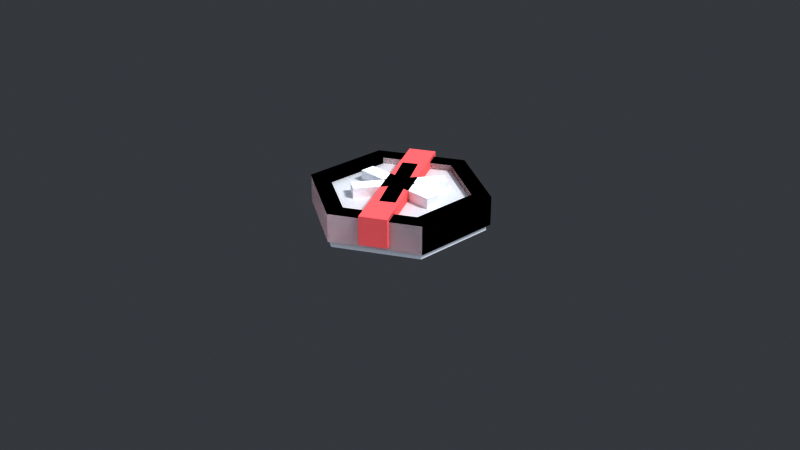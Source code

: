 # Source: autotiled_rules.blender.blend  (saved by Blender 4.0.36; exported with 4.5.12 LTS)
import bpy
from mathutils import Matrix  # noqa: F401  (used for matrix-valued properties, if any)

bpy.ops.wm.read_factory_settings(use_empty=True)
scene = bpy.context.scene
scene.name = 'Scene'

# ---- collections
col_collection = bpy.data.collections.new('Collection'); scene.collection.children.link(col_collection)
col_tile_decorator_not = bpy.data.collections.new('Tile Decorator Not'); scene.collection.children.link(col_tile_decorator_not)
col_tile_decorator_any = bpy.data.collections.new('Tile Decorator Any'); scene.collection.children.link(col_tile_decorator_any)

# ---- materials (node trees are filled in below, after node groups)
mat_tile_not = bpy.data.materials.new('tile_not')
mat_tile_not.use_transparent_shadow = False
mat_tile_any = bpy.data.materials.new('tile_any')
mat_tile_any.use_transparent_shadow = False

# ---- material node trees
mat_tile_not.use_nodes = True; mat_tile_not.node_tree.nodes.clear()
_N = mat_tile_not.node_tree.nodes; _L = mat_tile_not.node_tree.links
n0 = _N.new('ShaderNodeBsdfPrincipled'); n0.name = 'Principled BSDF'; n0.location = (10, 300)
n0.inputs[0].default_value = (1.0, 0.3403, 0.3403, 1.0)
n0.inputs[2].default_value = 1.0
n0.inputs[3].default_value = 1.45
n1 = _N.new('ShaderNodeOutputMaterial'); n1.name = 'Material Output'; n1.location = (300, 300)
_L.new(n0.outputs[0], n1.inputs[0])
n1.is_active_output = True
mat_tile_any.use_nodes = True; mat_tile_any.node_tree.nodes.clear()
_N = mat_tile_any.node_tree.nodes; _L = mat_tile_any.node_tree.links
n0 = _N.new('ShaderNodeBsdfPrincipled'); n0.name = 'Principled BSDF'; n0.location = (10, 300)
n0.inputs[0].default_value = (1.0, 1.0, 1.0, 1.0)
n0.inputs[2].default_value = 1.0
n0.inputs[3].default_value = 1.45
n1 = _N.new('ShaderNodeOutputMaterial'); n1.name = 'Material Output'; n1.location = (300, 300)
_L.new(n0.outputs[0], n1.inputs[0])
n1.is_active_output = True

# ---- world
world_world = bpy.data.worlds.new('World'); scene.world = world_world
world_world.use_nodes = True; world_world.node_tree.nodes.clear()
_N = world_world.node_tree.nodes; _L = world_world.node_tree.links
n0 = _N.new('ShaderNodeOutputWorld'); n0.name = 'World Output'; n0.location = (541, 126)
n1 = _N.new('ShaderNodeMixShader'); n1.name = 'Mix Shader'; n1.location = (147, 119)
n2 = _N.new('ShaderNodeLightPath'); n2.name = 'Light Path'; n2.location = (-194, 503)
n3 = _N.new('ShaderNodeBackground'); n3.name = 'Background.001'; n3.location = (-352, 194)
n3.inputs[0].default_value = (0.2063, 0.2188, 0.2396, 1.0)
n4 = _N.new('ShaderNodeBackground'); n4.name = 'Background'; n4.location = (-199, 67)
n4.inputs[0].default_value = (0.6851, 0.7284, 0.8007, 1.0)
_L.new(n1.outputs[0], n0.inputs[0])
_L.new(n2.outputs[5], n1.inputs[0])
_L.new(n4.outputs[0], n1.inputs[2])
_L.new(n3.outputs[0], n1.inputs[1])
n0.is_active_output = True
world_world.color = (0.05088, 0.05088, 0.05088)
world_world.use_sun_shadow = False
world_world.sun_shadow_jitter_overblur = 0.0

# ---- cameras
cam_camera = bpy.data.cameras.new('Camera')
cam_camera.clip_end = 100.0
cam_camera.ortho_scale = 7.314

# ---- lights
light_light = bpy.data.lights.new('Light', 'SUN')
light_light.transmission_factor = 0.0
light_light.angle = 0.1993
light_light.energy = 2.0
light_light.shadow_soft_size = 0.1
light_light.shadow_cascade_max_distance = 1000.0

# ---- meshes
me_cylinder_003 = bpy.data.meshes.new('Cylinder.003')
me_cylinder_003.from_pydata([(0.0, 0.9, -0.15), (0.7794, 0.45, -0.15), (0.7794, -0.45, -0.15), (0.0, -0.9, -0.15), (-0.7794, -0.45, -0.15), (-0.7794, 0.45, -0.15), (0.0, 0.8134, 0.15), (0.0, 0.9, 0.075), (0.7044, 0.4067, 0.15), (0.7794, 0.45, 0.075), (0.7044, -0.4067, 0.15), (0.7794, -0.45, 0.075), (0.0, -0.8134, 0.15), (0.0, -0.9, 0.075), (-0.7044, -0.4067, 0.15), (-0.7794, -0.45, 0.075), (-0.7044, 0.4067, 0.15), (-0.7794, 0.45, 0.075)], [], [(5, 17, 7, 0), (2, 11, 13, 3), (3, 13, 15, 4), (4, 15, 17, 5), (0, 7, 9, 1), (1, 9, 11, 2), (0, 1, 2, 3, 4, 5), (9, 7, 6, 8), (11, 9, 8, 10), (13, 11, 10, 12), (15, 13, 12, 14), (17, 15, 14, 16), (7, 17, 16, 6), (8, 6, 16, 14, 12, 10)])
_uv = me_cylinder_003.uv_layers.new(name='UVMap')
_uv.uv.foreach_set('vector', [0.1667, 0.5, 0.1667, 0.875, -8.941e-08, 0.875, -8.941e-08, 0.5, 0.6667, 0.5, 0.6667, 0.875, 0.5, 0.875, 0.5, 0.5, 0.5, 0.5, 0.5, 0.875, 0.3333, 0.875, 0.3333, 0.5, 0.3333, 0.5, 0.3333, 0.875, 0.1667, 0.875, 0.1667, 0.5, 1.0, 0.5, 1.0, 0.875, 0.8333, 0.875, 0.8333, 0.5, 0.8333, 0.5, 0.8333, 0.875, 0.6667, 0.875, 0.6667, 0.5, 0.75, 0.49, 0.9578, 0.37, 0.9578, 0.13, 0.75, 0.01, 0.5422, 0.13, 0.5422, 0.37, 0.4578, 0.37, 0.25, 0.49, 0.25, 0.4669, 0.4378, 0.3585, 0.4578, 0.13, 0.4578, 0.37, 0.4378, 0.3585, 0.4378, 0.1415, 0.25, 0.01, 0.4578, 0.13, 0.4378, 0.1415, 0.25, 0.03309, 0.04215, 0.13, 0.25, 0.01, 0.25, 0.03309, 0.06215, 0.1415, 0.04215, 0.37, 0.04215, 0.13, 0.06215, 0.1415, 0.06215, 0.3585, 0.25, 0.49, 0.04215, 0.37, 0.06215, 0.3585, 0.25, 0.4669, 0.4378, 0.3585, 0.25, 0.4669, 0.06215, 0.3585, 0.06215, 0.1415, 0.25, 0.03309, 0.4378, 0.1415])
me_cylinder_003.update()
me_cube = bpy.data.meshes.new('Cube')
me_cube.from_pydata([(-1.0, -1.0, -1.0), (-1.0, -1.0, 1.0), (-1.0, 1.0, -1.0), (-1.0, 1.0, 1.0), (1.0, -1.0, -1.0), (1.0, -1.0, 1.0), (1.0, 1.0, -1.0), (1.0, 1.0, 1.0)], [], [(0, 1, 3, 2), (2, 3, 7, 6), (6, 7, 5, 4), (4, 5, 1, 0), (2, 6, 4, 0), (7, 3, 1, 5)])
_uv = me_cube.uv_layers.new(name='UVMap')
_uv.uv.foreach_set('vector', [0.375, 0.0, 0.625, 0.0, 0.625, 0.25, 0.375, 0.25, 0.375, 0.25, 0.625, 0.25, 0.625, 0.5, 0.375, 0.5, 0.375, 0.5, 0.625, 0.5, 0.625, 0.75, 0.375, 0.75, 0.375, 0.75, 0.625, 0.75, 0.625, 1.0, 0.375, 1.0, 0.125, 0.5, 0.375, 0.5, 0.375, 0.75, 0.125, 0.75, 0.625, 0.5, 0.875, 0.5, 0.875, 0.75, 0.625, 0.75])
me_cube.materials.append(mat_tile_not)
me_cube.update()
me_cylinder_004 = bpy.data.meshes.new('Cylinder.004')
me_cylinder_004.from_pydata([(0.0, -1.066, -0.15), (-0.9232, -0.533, 0.15), (0.9232, 0.533, 0.15), (-0.9232, 0.533, -0.15), (0.0, 1.348, -0.15), (1.167, 0.674, -0.15), (1.167, 0.674, 0.15), (0.0, 1.348, 0.15), (1.167, -0.674, -0.15), (1.167, -0.674, 0.15), (0.0, -1.348, -0.15), (0.0, -1.348, 0.15), (-1.167, -0.674, -0.15), (-1.167, -0.674, 0.15), (-1.167, 0.674, -0.15), (-1.167, 0.674, 0.15), (0.9232, -0.533, -0.15), (-0.9232, -0.533, -0.15), (0.0, 1.066, 0.15), (0.0, -1.066, 0.15), (0.0, 1.066, -0.15), (0.9232, 0.533, -0.15), (0.9232, -0.533, 0.15), (-0.9232, 0.533, 0.15)], [], [(0, 16, 8, 10), (21, 20, 4, 5), (23, 18, 7, 15), (17, 0, 10, 12), (3, 17, 12, 14), (20, 3, 14, 4), (4, 7, 6, 5), (5, 6, 9, 8), (8, 9, 11, 10), (10, 11, 13, 12), (12, 13, 15, 14), (14, 15, 7, 4), (1, 23, 15, 13), (16, 21, 5, 8), (19, 1, 13, 11), (18, 2, 6, 7), (22, 19, 11, 9), (2, 22, 9, 6), (1, 19, 0, 17), (2, 18, 20, 21), (23, 1, 17, 3), (22, 2, 21, 16), (18, 23, 3, 20), (19, 22, 16, 0)])
_uv = me_cylinder_004.uv_layers.new(name='UVMap')
_uv.uv.foreach_set('vector', [0.75, 0.01, 0.9578, 0.13, 0.9578, 0.13, 0.75, 0.01, 0.9578, 0.37, 0.75, 0.49, 0.75, 0.49, 0.9578, 0.37, 0.1667, 1.0, -8.941e-08, 1.0, -8.941e-08, 1.0, 0.1667, 1.0, 0.5422, 0.13, 0.75, 0.01, 0.75, 0.01, 0.5422, 0.13, 0.5422, 0.37, 0.5422, 0.13, 0.5422, 0.13, 0.5422, 0.37, 0.75, 0.49, 0.5422, 0.37, 0.5422, 0.37, 0.75, 0.49, 1.0, 0.5, 1.0, 1.0, 0.8333, 1.0, 0.8333, 0.5, 0.8333, 0.5, 0.8333, 1.0, 0.6667, 1.0, 0.6667, 0.5, 0.6667, 0.5, 0.6667, 1.0, 0.5, 1.0, 0.5, 0.5, 0.5, 0.5, 0.5, 1.0, 0.3333, 1.0, 0.3333, 0.5, 0.3333, 0.5, 0.3333, 1.0, 0.1667, 1.0, 0.1667, 0.5, 0.1667, 0.5, 0.1667, 1.0, -8.941e-08, 1.0, -8.941e-08, 0.5, 0.3333, 1.0, 0.1667, 1.0, 0.1667, 1.0, 0.3333, 1.0, 0.9578, 0.13, 0.9578, 0.37, 0.9578, 0.37, 0.9578, 0.13, 0.5, 1.0, 0.3333, 1.0, 0.3333, 1.0, 0.5, 1.0, 1.0, 1.0, 0.8333, 1.0, 0.8333, 1.0, 1.0, 1.0, 0.6667, 1.0, 0.5, 1.0, 0.5, 1.0, 0.6667, 1.0, 0.8333, 1.0, 0.6667, 1.0, 0.6667, 1.0, 0.8333, 1.0, 0.3333, 1.0, 0.5, 1.0, 0.5, 1.0, 0.3333, 1.0, 0.8333, 1.0, 1.0, 1.0, 1.0, 1.0, 0.8333, 1.0, 0.1667, 1.0, 0.3333, 1.0, 0.3333, 1.0, 0.1667, 1.0, 0.6667, 1.0, 0.8333, 1.0, 0.8333, 1.0, 0.6667, 1.0, -8.941e-08, 1.0, 0.1667, 1.0, 0.1667, 1.0, -8.941e-08, 1.0, 0.5, 1.0, 0.6667, 1.0, 0.6667, 1.0, 0.5, 1.0])
me_cylinder_004.materials.append(mat_tile_not)
me_cylinder_004.update()
me_cube_001 = bpy.data.meshes.new('Cube.001')
me_cube_001.from_pydata([(-1.0, -1.0, -1.0), (-1.0, -1.0, 1.0), (-1.0, 1.0, -1.0), (-1.0, 1.0, 1.0), (1.0, -1.0, -1.0), (1.0, -1.0, 1.0), (1.0, 1.0, -1.0), (1.0, 1.0, 1.0)], [], [(0, 1, 3, 2), (2, 3, 7, 6), (6, 7, 5, 4), (4, 5, 1, 0), (2, 6, 4, 0), (7, 3, 1, 5)])
_uv = me_cube_001.uv_layers.new(name='UVMap')
_uv.uv.foreach_set('vector', [0.375, 0.0, 0.625, 0.0, 0.625, 0.25, 0.375, 0.25, 0.375, 0.25, 0.625, 0.25, 0.625, 0.5, 0.375, 0.5, 0.375, 0.5, 0.625, 0.5, 0.625, 0.75, 0.375, 0.75, 0.375, 0.75, 0.625, 0.75, 0.625, 1.0, 0.375, 1.0, 0.125, 0.5, 0.375, 0.5, 0.375, 0.75, 0.125, 0.75, 0.625, 0.5, 0.875, 0.5, 0.875, 0.75, 0.625, 0.75])
me_cube_001.materials.append(mat_tile_any)
me_cube_001.update()
me_cylinder_005 = bpy.data.meshes.new('Cylinder.005')
me_cylinder_005.from_pydata([(0.0, -1.066, -0.15), (-0.9232, -0.533, 0.15), (0.9232, 0.533, 0.15), (-0.9232, 0.533, -0.15), (0.0, 1.348, -0.15), (1.167, 0.674, -0.15), (1.167, 0.674, 0.15), (0.0, 1.348, 0.15), (1.167, -0.674, -0.15), (1.167, -0.674, 0.15), (0.0, -1.348, -0.15), (0.0, -1.348, 0.15), (-1.167, -0.674, -0.15), (-1.167, -0.674, 0.15), (-1.167, 0.674, -0.15), (-1.167, 0.674, 0.15), (0.9232, -0.533, -0.15), (-0.9232, -0.533, -0.15), (0.0, 1.066, 0.15), (0.0, -1.066, 0.15), (0.0, 1.066, -0.15), (0.9232, 0.533, -0.15), (0.9232, -0.533, 0.15), (-0.9232, 0.533, 0.15)], [], [(0, 16, 8, 10), (21, 20, 4, 5), (23, 18, 7, 15), (17, 0, 10, 12), (3, 17, 12, 14), (20, 3, 14, 4), (4, 7, 6, 5), (5, 6, 9, 8), (8, 9, 11, 10), (10, 11, 13, 12), (12, 13, 15, 14), (14, 15, 7, 4), (1, 23, 15, 13), (16, 21, 5, 8), (19, 1, 13, 11), (18, 2, 6, 7), (22, 19, 11, 9), (2, 22, 9, 6), (1, 19, 0, 17), (2, 18, 20, 21), (23, 1, 17, 3), (22, 2, 21, 16), (18, 23, 3, 20), (19, 22, 16, 0)])
_uv = me_cylinder_005.uv_layers.new(name='UVMap')
_uv.uv.foreach_set('vector', [0.75, 0.01, 0.9578, 0.13, 0.9578, 0.13, 0.75, 0.01, 0.9578, 0.37, 0.75, 0.49, 0.75, 0.49, 0.9578, 0.37, 0.1667, 1.0, -8.941e-08, 1.0, -8.941e-08, 1.0, 0.1667, 1.0, 0.5422, 0.13, 0.75, 0.01, 0.75, 0.01, 0.5422, 0.13, 0.5422, 0.37, 0.5422, 0.13, 0.5422, 0.13, 0.5422, 0.37, 0.75, 0.49, 0.5422, 0.37, 0.5422, 0.37, 0.75, 0.49, 1.0, 0.5, 1.0, 1.0, 0.8333, 1.0, 0.8333, 0.5, 0.8333, 0.5, 0.8333, 1.0, 0.6667, 1.0, 0.6667, 0.5, 0.6667, 0.5, 0.6667, 1.0, 0.5, 1.0, 0.5, 0.5, 0.5, 0.5, 0.5, 1.0, 0.3333, 1.0, 0.3333, 0.5, 0.3333, 0.5, 0.3333, 1.0, 0.1667, 1.0, 0.1667, 0.5, 0.1667, 0.5, 0.1667, 1.0, -8.941e-08, 1.0, -8.941e-08, 0.5, 0.3333, 1.0, 0.1667, 1.0, 0.1667, 1.0, 0.3333, 1.0, 0.9578, 0.13, 0.9578, 0.37, 0.9578, 0.37, 0.9578, 0.13, 0.5, 1.0, 0.3333, 1.0, 0.3333, 1.0, 0.5, 1.0, 1.0, 1.0, 0.8333, 1.0, 0.8333, 1.0, 1.0, 1.0, 0.6667, 1.0, 0.5, 1.0, 0.5, 1.0, 0.6667, 1.0, 0.8333, 1.0, 0.6667, 1.0, 0.6667, 1.0, 0.8333, 1.0, 0.3333, 1.0, 0.5, 1.0, 0.5, 1.0, 0.3333, 1.0, 0.8333, 1.0, 1.0, 1.0, 1.0, 1.0, 0.8333, 1.0, 0.1667, 1.0, 0.3333, 1.0, 0.3333, 1.0, 0.1667, 1.0, 0.6667, 1.0, 0.8333, 1.0, 0.8333, 1.0, 0.6667, 1.0, -8.941e-08, 1.0, 0.1667, 1.0, 0.1667, 1.0, -8.941e-08, 1.0, 0.5, 1.0, 0.6667, 1.0, 0.6667, 1.0, 0.5, 1.0])
me_cylinder_005.materials.append(mat_tile_any)
me_cylinder_005.update()
me_cube_002 = bpy.data.meshes.new('Cube.002')
me_cube_002.from_pydata([(-1.0, -1.0, -1.0), (-1.0, -1.0, 1.0), (-1.0, 1.0, -1.0), (-1.0, 1.0, 1.0), (1.0, -1.0, -1.0), (1.0, -1.0, 1.0), (1.0, 1.0, -1.0), (1.0, 1.0, 1.0)], [], [(0, 1, 3, 2), (2, 3, 7, 6), (6, 7, 5, 4), (4, 5, 1, 0), (2, 6, 4, 0), (7, 3, 1, 5)])
_uv = me_cube_002.uv_layers.new(name='UVMap')
_uv.uv.foreach_set('vector', [0.375, 0.0, 0.625, 0.0, 0.625, 0.25, 0.375, 0.25, 0.375, 0.25, 0.625, 0.25, 0.625, 0.5, 0.375, 0.5, 0.375, 0.5, 0.625, 0.5, 0.625, 0.75, 0.375, 0.75, 0.375, 0.75, 0.625, 0.75, 0.625, 1.0, 0.375, 1.0, 0.125, 0.5, 0.375, 0.5, 0.375, 0.75, 0.125, 0.75, 0.625, 0.5, 0.875, 0.5, 0.875, 0.75, 0.625, 0.75])
me_cube_002.materials.append(mat_tile_any)
me_cube_002.update()
me_cube_003 = bpy.data.meshes.new('Cube.003')
me_cube_003.from_pydata([(-1.0, -1.0, -1.0), (-1.0, -1.0, 1.0), (-1.0, 1.0, -1.0), (-1.0, 1.0, 1.0), (1.0, -1.0, -1.0), (1.0, -1.0, 1.0), (1.0, 1.0, -1.0), (1.0, 1.0, 1.0)], [], [(0, 1, 3, 2), (2, 3, 7, 6), (6, 7, 5, 4), (4, 5, 1, 0), (2, 6, 4, 0), (7, 3, 1, 5)])
_uv = me_cube_003.uv_layers.new(name='UVMap')
_uv.uv.foreach_set('vector', [0.375, 0.0, 0.625, 0.0, 0.625, 0.25, 0.375, 0.25, 0.375, 0.25, 0.625, 0.25, 0.625, 0.5, 0.375, 0.5, 0.375, 0.5, 0.625, 0.5, 0.625, 0.75, 0.375, 0.75, 0.375, 0.75, 0.625, 0.75, 0.625, 1.0, 0.375, 1.0, 0.125, 0.5, 0.375, 0.5, 0.375, 0.75, 0.125, 0.75, 0.625, 0.5, 0.875, 0.5, 0.875, 0.75, 0.625, 0.75])
me_cube_003.materials.append(mat_tile_any)
me_cube_003.update()

# ---- objects
ob_tile = bpy.data.objects.new('Tile', me_cylinder_003)
ob_light = bpy.data.objects.new('Light', light_light)
ob_camera = bpy.data.objects.new('Camera', cam_camera)
ob_cube = bpy.data.objects.new('Cube', me_cube)
ob_cylinder = bpy.data.objects.new('Cylinder', me_cylinder_004)
ob_cube_001 = bpy.data.objects.new('Cube.001', me_cube_001)
ob_cylinder_002 = bpy.data.objects.new('Cylinder.002', me_cylinder_005)
ob_cube_002 = bpy.data.objects.new('Cube.002', me_cube_002)
ob_cube_003 = bpy.data.objects.new('Cube.003', me_cube_003)

# ---- transforms, parenting, visibility, modifiers, constraints
ob_tile.location = (0.0, 0.0, 0.15)
ob_light.location = (4.076, 1.005, 5.904)
ob_light.rotation_euler = (0.6503, 0.05522, 1.866)
ob_light.lock_rotations_4d = False
ob_light.empty_display_type = 'ARROWS'
ob_light.color = (0.0, 0.0, 0.0, 0.0)
ob_light.lineart.crease_threshold = 0.0
ob_camera.location = (7.359, -6.926, 4.958)
ob_camera.rotation_euler = (1.109, 0.0, 0.8149)
ob_camera.lock_rotations_4d = False
ob_camera.empty_display_type = 'ARROWS'
ob_camera.color = (0.0, 0.0, 0.0, 0.0)
ob_camera.display_type = 'WIRE'
ob_camera.lineart.crease_threshold = 0.0
ob_cube.location = (0.0, 0.0, 0.2601)
ob_cube.rotation_euler = (0.0, -0.0, 0.5236)
ob_cube.scale = (0.1439, 0.8632, 0.15)
ob_cylinder.location = (0.0, 0.0, 0.2175)
ob_cylinder.scale = (0.6972, 0.6972, 1.0)
ob_cube_001.location = (0.0, 0.0, 0.2601)
ob_cube_001.rotation_euler = (0.0, -0.0, 0.576)
ob_cube_001.scale = (0.07953, 0.4772, 0.15)
ob_cylinder_002.location = (0.0, 0.0, 0.2175)
ob_cylinder_002.scale = (0.6972, 0.6972, 1.0)
ob_cube_002.location = (0.0, 0.0, 0.2601)
ob_cube_002.rotation_euler = (0.0, -0.0, -0.577)
ob_cube_002.scale = (0.07953, 0.4772, 0.15)
ob_cube_003.location = (0.0, 0.0, 0.2601)
ob_cube_003.rotation_euler = (0.0, -0.0, 1.571)
ob_cube_003.scale = (0.07953, 0.4772, 0.15)

# ---- collection membership
scene.collection.objects.link(ob_tile)
col_collection.objects.link(ob_light)
col_collection.objects.link(ob_camera)
col_tile_decorator_not.objects.link(ob_cube)
col_tile_decorator_not.objects.link(ob_cylinder)
col_tile_decorator_any.objects.link(ob_cube_001)
col_tile_decorator_any.objects.link(ob_cylinder_002)
col_tile_decorator_any.objects.link(ob_cube_002)
col_tile_decorator_any.objects.link(ob_cube_003)

# ---- scene / render settings (as saved in the file)
scene.camera = ob_camera
scene.frame_start = 1; scene.frame_end = 250; scene.frame_set(1)
scene.render.engine = 'BLENDER_EEVEE_NEXT'
scene.render.film_transparent = True
scene.cycles.sampling_pattern = 'TABULATED_SOBOL'
scene.view_settings.view_transform = 'Raw'
bpy.context.view_layer.update()
